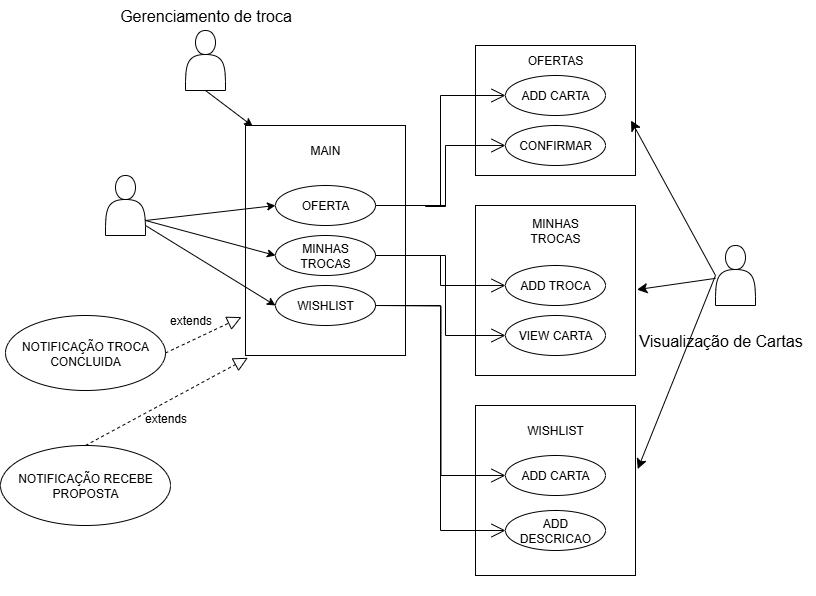

The diagram above was exported from draw.io. Its source (the exported page's mxGraphModel, read from the mxfile embedded in the PNG):
<mxGraphModel dx="742" dy="303" grid="1" gridSize="10" guides="1" tooltips="1" connect="1" arrows="1" fold="1" page="1" pageScale="1" pageWidth="827" pageHeight="1169" math="0" shadow="0">
  <root>
    <mxCell id="0" />
    <mxCell id="1" parent="0" />
    <mxCell id="a2BfzlWFkIVhdSokVsQt-13" value="&lt;div&gt;&lt;br&gt;&lt;/div&gt;" style="verticalLabelPosition=bottom;verticalAlign=top;html=1;shape=mxgraph.basic.rect;fillColor2=none;strokeWidth=1;size=20;indent=5;" parent="1" vertex="1">
      <mxGeometry x="500" y="480" width="160" height="170" as="geometry" />
    </mxCell>
    <mxCell id="9rgTsSv9vJPCIHgLmUTr-2" value="" style="shape=actor;whiteSpace=wrap;html=1;" parent="1" vertex="1">
      <mxGeometry x="130" y="250" width="40" height="60" as="geometry" />
    </mxCell>
    <mxCell id="9rgTsSv9vJPCIHgLmUTr-9" value="" style="verticalLabelPosition=bottom;verticalAlign=top;html=1;shape=mxgraph.basic.rect;fillColor2=none;strokeWidth=1;size=20;indent=5;" parent="1" vertex="1">
      <mxGeometry x="270" y="200" width="160" height="230" as="geometry" />
    </mxCell>
    <mxCell id="9rgTsSv9vJPCIHgLmUTr-4" value="OFERTA" style="ellipse;whiteSpace=wrap;html=1;align=center;" parent="1" vertex="1">
      <mxGeometry x="300" y="260" width="100" height="40" as="geometry" />
    </mxCell>
    <mxCell id="9rgTsSv9vJPCIHgLmUTr-5" value="MINHAS TROCAS" style="ellipse;whiteSpace=wrap;html=1;align=center;" parent="1" vertex="1">
      <mxGeometry x="300" y="310" width="100" height="40" as="geometry" />
    </mxCell>
    <mxCell id="9rgTsSv9vJPCIHgLmUTr-10" value="MAIN" style="text;html=1;align=center;verticalAlign=middle;whiteSpace=wrap;rounded=0;" parent="1" vertex="1">
      <mxGeometry x="320" y="210" width="60" height="30" as="geometry" />
    </mxCell>
    <mxCell id="9rgTsSv9vJPCIHgLmUTr-11" value="WISHLIST" style="ellipse;whiteSpace=wrap;html=1;align=center;" parent="1" vertex="1">
      <mxGeometry x="300" y="360" width="100" height="40" as="geometry" />
    </mxCell>
    <mxCell id="9rgTsSv9vJPCIHgLmUTr-33" value="&lt;div&gt;&lt;br&gt;&lt;/div&gt;" style="verticalLabelPosition=bottom;verticalAlign=top;html=1;shape=mxgraph.basic.rect;fillColor2=none;strokeWidth=1;size=20;indent=5;" parent="1" vertex="1">
      <mxGeometry x="500" y="120" width="160" height="130" as="geometry" />
    </mxCell>
    <mxCell id="9rgTsSv9vJPCIHgLmUTr-34" value="ADD CARTA" style="ellipse;whiteSpace=wrap;html=1;align=center;" parent="1" vertex="1">
      <mxGeometry x="530" y="150" width="100" height="40" as="geometry" />
    </mxCell>
    <mxCell id="9rgTsSv9vJPCIHgLmUTr-35" value="CONFIRMAR" style="ellipse;whiteSpace=wrap;html=1;align=center;" parent="1" vertex="1">
      <mxGeometry x="530" y="200" width="100" height="40" as="geometry" />
    </mxCell>
    <mxCell id="9rgTsSv9vJPCIHgLmUTr-38" value="OFERTAS" style="text;html=1;align=center;verticalAlign=middle;whiteSpace=wrap;rounded=0;" parent="1" vertex="1">
      <mxGeometry x="550" y="120" width="60" height="30" as="geometry" />
    </mxCell>
    <mxCell id="9rgTsSv9vJPCIHgLmUTr-39" value="&lt;div&gt;&lt;br&gt;&lt;/div&gt;" style="verticalLabelPosition=bottom;verticalAlign=top;html=1;shape=mxgraph.basic.rect;fillColor2=none;strokeWidth=1;size=20;indent=5;" parent="1" vertex="1">
      <mxGeometry x="500" y="280" width="160" height="170" as="geometry" />
    </mxCell>
    <mxCell id="9rgTsSv9vJPCIHgLmUTr-41" value="MINHAS TROCAS" style="text;html=1;align=center;verticalAlign=middle;whiteSpace=wrap;rounded=0;" parent="1" vertex="1">
      <mxGeometry x="550" y="290" width="60" height="30" as="geometry" />
    </mxCell>
    <mxCell id="9rgTsSv9vJPCIHgLmUTr-43" value="WISHLIST" style="text;html=1;align=center;verticalAlign=middle;whiteSpace=wrap;rounded=0;" parent="1" vertex="1">
      <mxGeometry x="550" y="490" width="60" height="30" as="geometry" />
    </mxCell>
    <mxCell id="a2BfzlWFkIVhdSokVsQt-8" value="" style="endArrow=classic;html=1;rounded=0;entryX=0;entryY=0.5;entryDx=0;entryDy=0;exitX=1;exitY=0.75;exitDx=0;exitDy=0;" parent="1" source="9rgTsSv9vJPCIHgLmUTr-2" target="9rgTsSv9vJPCIHgLmUTr-4" edge="1">
      <mxGeometry width="50" height="50" relative="1" as="geometry">
        <mxPoint x="170" y="299" as="sourcePoint" />
        <mxPoint x="271" y="240" as="targetPoint" />
      </mxGeometry>
    </mxCell>
    <mxCell id="a2BfzlWFkIVhdSokVsQt-10" value="ADD TROCA" style="ellipse;whiteSpace=wrap;html=1;align=center;" parent="1" vertex="1">
      <mxGeometry x="530" y="340" width="100" height="40" as="geometry" />
    </mxCell>
    <mxCell id="a2BfzlWFkIVhdSokVsQt-11" value="VIEW CARTA" style="ellipse;whiteSpace=wrap;html=1;align=center;" parent="1" vertex="1">
      <mxGeometry x="530" y="390" width="100" height="40" as="geometry" />
    </mxCell>
    <mxCell id="a2BfzlWFkIVhdSokVsQt-15" value="ADD CARTA" style="ellipse;whiteSpace=wrap;html=1;align=center;" parent="1" vertex="1">
      <mxGeometry x="530" y="530" width="100" height="40" as="geometry" />
    </mxCell>
    <mxCell id="a2BfzlWFkIVhdSokVsQt-16" value="ADD DESCRICAO" style="ellipse;whiteSpace=wrap;html=1;align=center;" parent="1" vertex="1">
      <mxGeometry x="530" y="585" width="100" height="40" as="geometry" />
    </mxCell>
    <mxCell id="a2BfzlWFkIVhdSokVsQt-21" value="NOTIFICAÇÃO RECEBE PROPOSTA" style="ellipse;whiteSpace=wrap;html=1;align=center;" parent="1" vertex="1">
      <mxGeometry x="25" y="520" width="170" height="80" as="geometry" />
    </mxCell>
    <mxCell id="a2BfzlWFkIVhdSokVsQt-23" value="NOTIFICAÇÃO&amp;nbsp;&lt;span style=&quot;background-color: transparent; color: light-dark(rgb(0, 0, 0), rgb(255, 255, 255));&quot;&gt;TROCA CONCLUIDA&lt;/span&gt;" style="ellipse;whiteSpace=wrap;html=1;align=center;" parent="1" vertex="1">
      <mxGeometry x="30" y="390" width="160" height="75" as="geometry" />
    </mxCell>
    <mxCell id="a2BfzlWFkIVhdSokVsQt-24" value="" style="endArrow=block;dashed=1;endFill=0;endSize=12;html=1;rounded=0;exitX=0.5;exitY=0;exitDx=0;exitDy=0;entryX=0.015;entryY=1.01;entryDx=0;entryDy=0;entryPerimeter=0;" parent="1" source="a2BfzlWFkIVhdSokVsQt-21" target="9rgTsSv9vJPCIHgLmUTr-9" edge="1">
      <mxGeometry width="160" relative="1" as="geometry">
        <mxPoint x="260" y="470" as="sourcePoint" />
        <mxPoint x="420" y="470" as="targetPoint" />
      </mxGeometry>
    </mxCell>
    <mxCell id="a2BfzlWFkIVhdSokVsQt-25" value="" style="endArrow=block;dashed=1;endFill=0;endSize=12;html=1;rounded=0;exitX=1;exitY=0.5;exitDx=0;exitDy=0;entryX=-0.025;entryY=0.833;entryDx=0;entryDy=0;entryPerimeter=0;" parent="1" source="a2BfzlWFkIVhdSokVsQt-23" target="9rgTsSv9vJPCIHgLmUTr-9" edge="1">
      <mxGeometry width="160" relative="1" as="geometry">
        <mxPoint x="100" y="460" as="sourcePoint" />
        <mxPoint x="260" y="460" as="targetPoint" />
      </mxGeometry>
    </mxCell>
    <mxCell id="pzP74edcgZ2gnH_YDqNZ-2" value="" style="endArrow=open;endFill=1;endSize=12;html=1;rounded=0;exitX=1;exitY=0.5;exitDx=0;exitDy=0;entryX=0;entryY=0.5;entryDx=0;entryDy=0;edgeStyle=orthogonalEdgeStyle;" parent="1" source="9rgTsSv9vJPCIHgLmUTr-4" target="9rgTsSv9vJPCIHgLmUTr-34" edge="1">
      <mxGeometry width="160" relative="1" as="geometry">
        <mxPoint x="330" y="360" as="sourcePoint" />
        <mxPoint x="490" y="360" as="targetPoint" />
      </mxGeometry>
    </mxCell>
    <mxCell id="pzP74edcgZ2gnH_YDqNZ-3" value="" style="endArrow=open;endFill=1;endSize=12;html=1;rounded=0;exitX=1;exitY=0.5;exitDx=0;exitDy=0;entryX=0;entryY=0.5;entryDx=0;entryDy=0;edgeStyle=orthogonalEdgeStyle;" parent="1" source="9rgTsSv9vJPCIHgLmUTr-5" target="a2BfzlWFkIVhdSokVsQt-11" edge="1">
      <mxGeometry width="160" relative="1" as="geometry">
        <mxPoint x="460" y="372" as="sourcePoint" />
        <mxPoint x="560" y="280" as="targetPoint" />
        <Array as="points">
          <mxPoint x="470" y="330" />
          <mxPoint x="470" y="410" />
        </Array>
      </mxGeometry>
    </mxCell>
    <mxCell id="pzP74edcgZ2gnH_YDqNZ-4" value="" style="endArrow=open;endFill=1;endSize=12;html=1;rounded=0;exitX=1;exitY=0.5;exitDx=0;exitDy=0;entryX=0;entryY=0.5;entryDx=0;entryDy=0;edgeStyle=orthogonalEdgeStyle;" parent="1" source="9rgTsSv9vJPCIHgLmUTr-11" target="a2BfzlWFkIVhdSokVsQt-16" edge="1">
      <mxGeometry width="160" relative="1" as="geometry">
        <mxPoint x="450" y="492" as="sourcePoint" />
        <mxPoint x="550" y="400" as="targetPoint" />
      </mxGeometry>
    </mxCell>
    <mxCell id="pzP74edcgZ2gnH_YDqNZ-6" value="extends" style="text;html=1;align=center;verticalAlign=middle;resizable=0;points=[];autosize=1;strokeColor=none;fillColor=none;" parent="1" vertex="1">
      <mxGeometry x="155" y="478" width="70" height="30" as="geometry" />
    </mxCell>
    <mxCell id="pzP74edcgZ2gnH_YDqNZ-7" value="extends" style="text;html=1;align=center;verticalAlign=middle;resizable=0;points=[];autosize=1;strokeColor=none;fillColor=none;" parent="1" vertex="1">
      <mxGeometry x="180" y="380" width="70" height="30" as="geometry" />
    </mxCell>
    <mxCell id="xbhkuYxKcqD3Z5W0yav5-1" value="" style="endArrow=classic;html=1;rounded=0;entryX=0;entryY=0.5;entryDx=0;entryDy=0;exitX=1;exitY=0.75;exitDx=0;exitDy=0;" parent="1" source="9rgTsSv9vJPCIHgLmUTr-2" target="9rgTsSv9vJPCIHgLmUTr-5" edge="1">
      <mxGeometry width="50" height="50" relative="1" as="geometry">
        <mxPoint x="210" y="305" as="sourcePoint" />
        <mxPoint x="340" y="290" as="targetPoint" />
      </mxGeometry>
    </mxCell>
    <mxCell id="xbhkuYxKcqD3Z5W0yav5-2" value="" style="endArrow=classic;html=1;rounded=0;entryX=0;entryY=0.5;entryDx=0;entryDy=0;" parent="1" target="9rgTsSv9vJPCIHgLmUTr-11" edge="1">
      <mxGeometry width="50" height="50" relative="1" as="geometry">
        <mxPoint x="170" y="300" as="sourcePoint" />
        <mxPoint x="340" y="345" as="targetPoint" />
      </mxGeometry>
    </mxCell>
    <mxCell id="xbhkuYxKcqD3Z5W0yav5-3" value="" style="endArrow=open;endFill=1;endSize=12;html=1;rounded=0;entryX=0;entryY=0.5;entryDx=0;entryDy=0;edgeStyle=orthogonalEdgeStyle;" parent="1" target="9rgTsSv9vJPCIHgLmUTr-35" edge="1">
      <mxGeometry width="160" relative="1" as="geometry">
        <mxPoint x="470" y="280" as="sourcePoint" />
        <mxPoint x="590" y="260" as="targetPoint" />
        <Array as="points">
          <mxPoint x="450" y="280" />
          <mxPoint x="450" y="281" />
          <mxPoint x="470" y="281" />
          <mxPoint x="470" y="220" />
        </Array>
      </mxGeometry>
    </mxCell>
    <mxCell id="xbhkuYxKcqD3Z5W0yav5-4" value="" style="endArrow=open;endFill=1;endSize=12;html=1;rounded=0;exitX=1;exitY=0.5;exitDx=0;exitDy=0;entryX=0;entryY=0.5;entryDx=0;entryDy=0;edgeStyle=orthogonalEdgeStyle;" parent="1" source="9rgTsSv9vJPCIHgLmUTr-5" target="a2BfzlWFkIVhdSokVsQt-10" edge="1">
      <mxGeometry width="160" relative="1" as="geometry">
        <mxPoint x="460" y="360" as="sourcePoint" />
        <mxPoint x="557" y="398" as="targetPoint" />
      </mxGeometry>
    </mxCell>
    <mxCell id="xbhkuYxKcqD3Z5W0yav5-5" value="" style="endArrow=open;endFill=1;endSize=12;html=1;rounded=0;entryX=0;entryY=0.5;entryDx=0;entryDy=0;edgeStyle=orthogonalEdgeStyle;" parent="1" target="a2BfzlWFkIVhdSokVsQt-15" edge="1">
      <mxGeometry width="160" relative="1" as="geometry">
        <mxPoint x="400" y="380" as="sourcePoint" />
        <mxPoint x="587" y="598" as="targetPoint" />
      </mxGeometry>
    </mxCell>
    <mxCell id="BHF5kie_pmJpKp7ir-po-1" value="" style="shape=actor;whiteSpace=wrap;html=1;" parent="1" vertex="1">
      <mxGeometry x="210" y="105" width="40" height="60" as="geometry" />
    </mxCell>
    <mxCell id="BHF5kie_pmJpKp7ir-po-2" value="Gerenciamento de troca" style="text;html=1;align=center;verticalAlign=middle;resizable=0;points=[];autosize=1;strokeColor=none;fillColor=none;fontSize=16;" parent="1" vertex="1">
      <mxGeometry x="130" y="75" width="200" height="30" as="geometry" />
    </mxCell>
    <mxCell id="BHF5kie_pmJpKp7ir-po-3" value="" style="endArrow=classic;html=1;rounded=0;exitX=0.5;exitY=1;exitDx=0;exitDy=0;entryX=0.045;entryY=0.003;entryDx=0;entryDy=0;entryPerimeter=0;" parent="1" source="BHF5kie_pmJpKp7ir-po-1" target="9rgTsSv9vJPCIHgLmUTr-9" edge="1">
      <mxGeometry width="50" height="50" relative="1" as="geometry">
        <mxPoint x="230" y="295" as="sourcePoint" />
        <mxPoint x="350" y="200" as="targetPoint" />
      </mxGeometry>
    </mxCell>
    <mxCell id="QTSasJlSysY2TX5mQHKX-2" style="edgeStyle=none;curved=1;rounded=0;orthogonalLoop=1;jettySize=auto;html=1;entryX=1.009;entryY=0.495;entryDx=0;entryDy=0;fontSize=12;startSize=8;endSize=8;entryPerimeter=0;" parent="1" source="QTSasJlSysY2TX5mQHKX-1" target="9rgTsSv9vJPCIHgLmUTr-39" edge="1">
      <mxGeometry relative="1" as="geometry" />
    </mxCell>
    <mxCell id="QTSasJlSysY2TX5mQHKX-1" value="" style="shape=actor;whiteSpace=wrap;html=1;" parent="1" vertex="1">
      <mxGeometry x="740" y="320" width="40" height="60" as="geometry" />
    </mxCell>
    <mxCell id="QTSasJlSysY2TX5mQHKX-3" value="Visualização de Cartas&lt;div&gt;&lt;br&gt;&lt;/div&gt;" style="text;html=1;align=center;verticalAlign=middle;resizable=0;points=[];autosize=1;strokeColor=none;fillColor=none;fontSize=16;" parent="1" vertex="1">
      <mxGeometry x="650" y="400" width="190" height="50" as="geometry" />
    </mxCell>
    <mxCell id="QTSasJlSysY2TX5mQHKX-4" style="edgeStyle=none;curved=1;rounded=0;orthogonalLoop=1;jettySize=auto;html=1;entryX=0.972;entryY=0.577;entryDx=0;entryDy=0;fontSize=12;startSize=8;endSize=8;entryPerimeter=0;" parent="1" target="9rgTsSv9vJPCIHgLmUTr-33" edge="1">
      <mxGeometry relative="1" as="geometry">
        <mxPoint x="740" y="350" as="sourcePoint" />
        <mxPoint x="690" y="251" as="targetPoint" />
      </mxGeometry>
    </mxCell>
    <mxCell id="QTSasJlSysY2TX5mQHKX-5" style="edgeStyle=none;curved=1;rounded=0;orthogonalLoop=1;jettySize=auto;html=1;entryX=1.014;entryY=0.374;entryDx=0;entryDy=0;fontSize=12;startSize=8;endSize=8;entryPerimeter=0;" parent="1" target="a2BfzlWFkIVhdSokVsQt-13" edge="1">
      <mxGeometry relative="1" as="geometry">
        <mxPoint x="740" y="350" as="sourcePoint" />
        <mxPoint x="680" y="527.5" as="targetPoint" />
      </mxGeometry>
    </mxCell>
  </root>
</mxGraphModel>